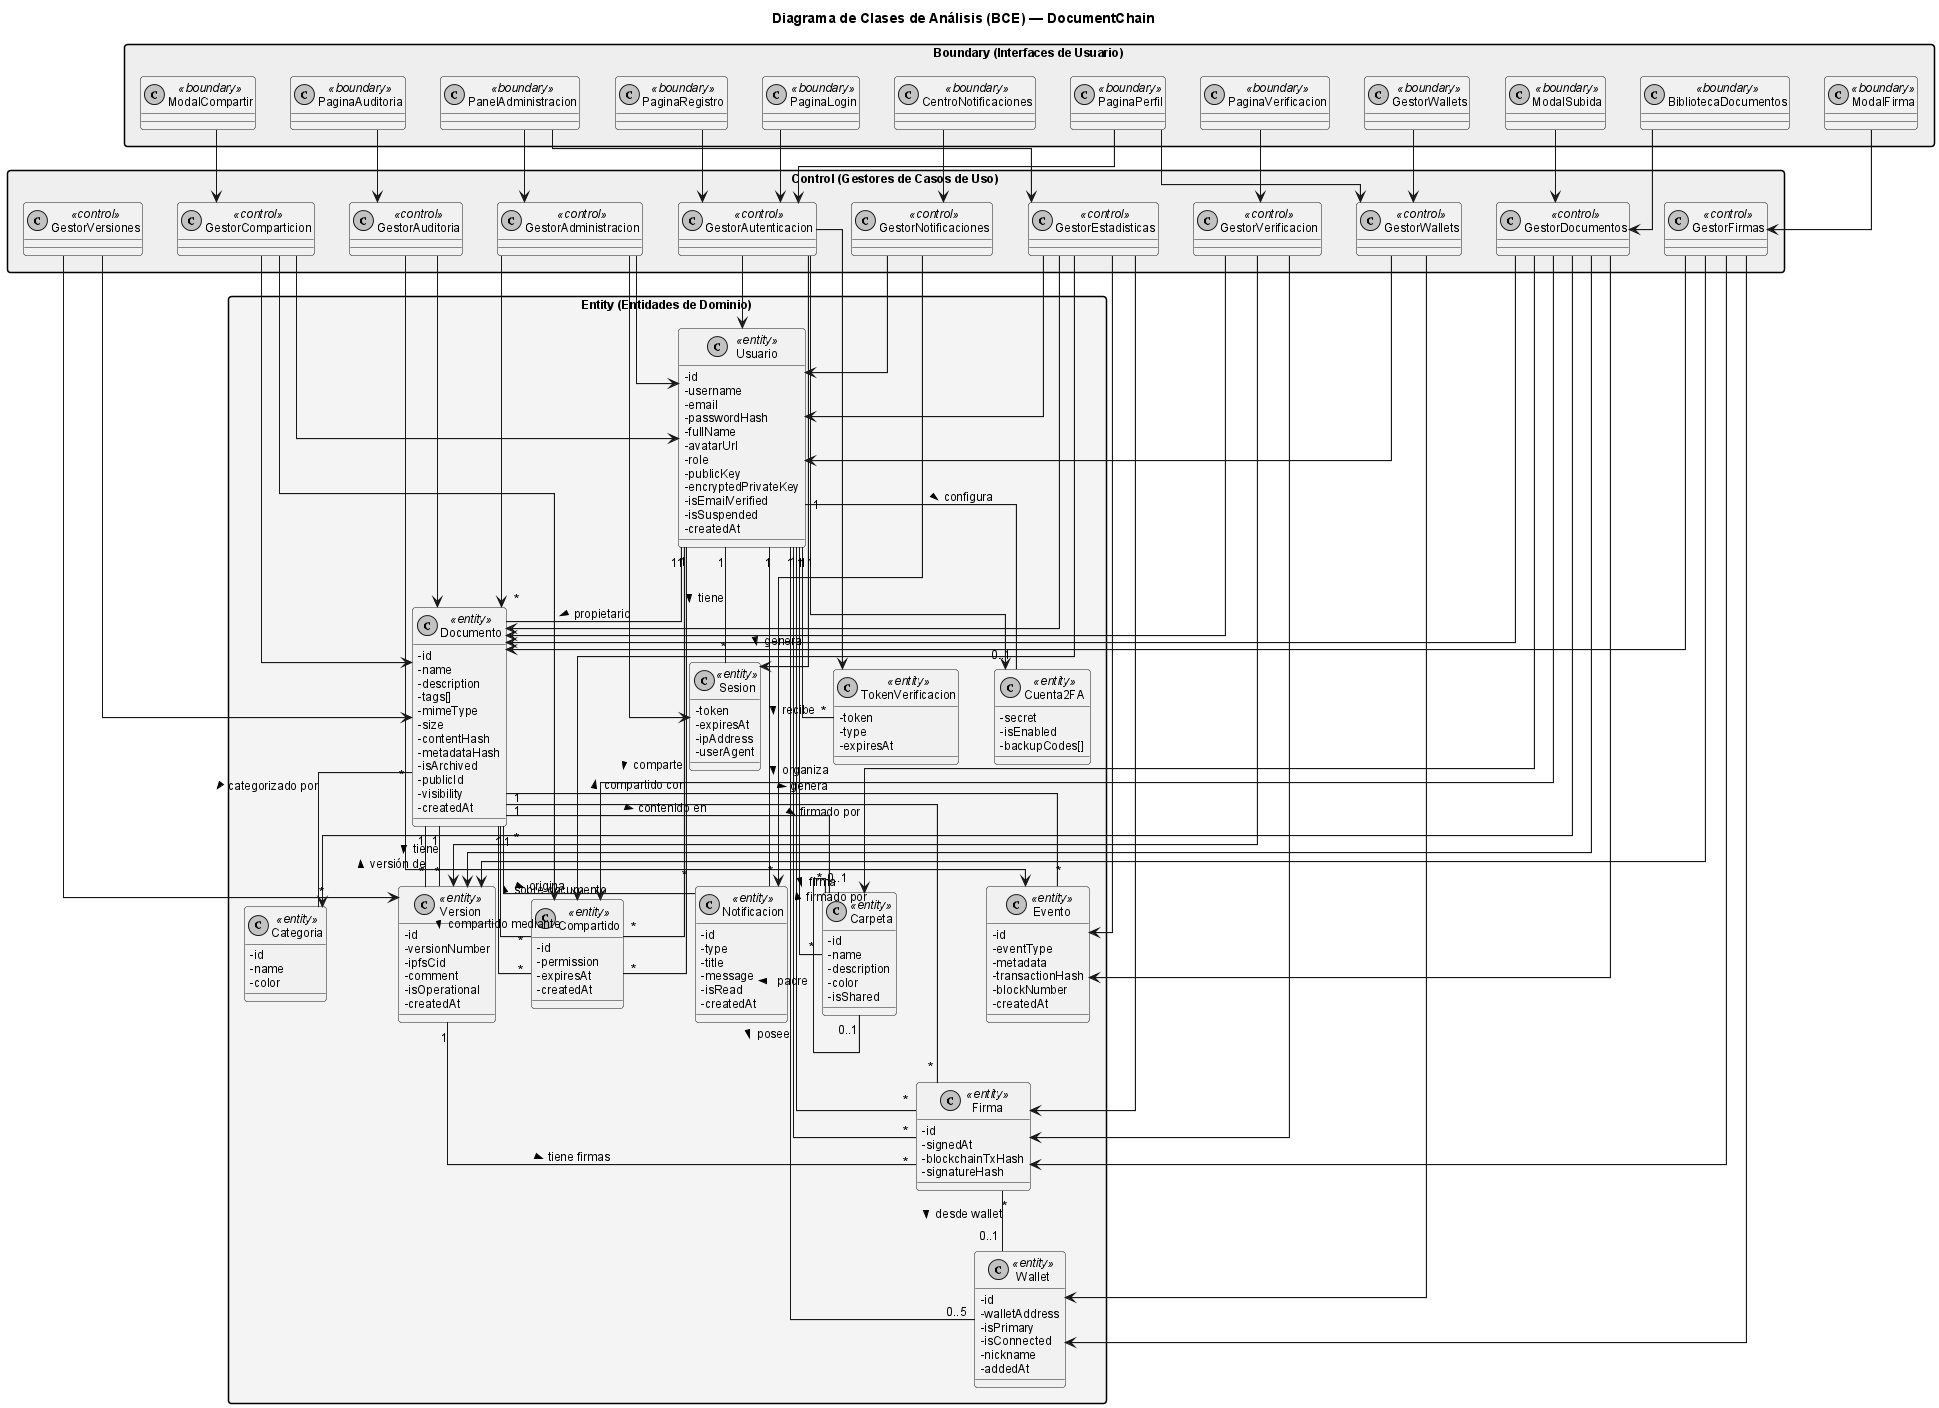

The diagram above was rendered by PlantUML. Its source (embedded in the PNG):
@startuml
!include ../_structure-style.puml
skinparam classAttributeIconSize 0

title Diagrama de Clases de Análisis (BCE) — DocumentChain

package "Boundary (Interfaces de Usuario)" #E3F2FD {
    class "PaginaLogin" as BLogin <<boundary>>
    class "PaginaRegistro" as BRegister <<boundary>>
    class "PaginaPerfil" as BProfile <<boundary>>
    class "BibliotecaDocumentos" as BLibrary <<boundary>>
    class "ModalSubida" as BUpload <<boundary>>
    class "ModalCompartir" as BShare <<boundary>>
    class "ModalFirma" as BSign <<boundary>>
    class "PaginaVerificacion" as BVerify <<boundary>>
    class "PanelAdministracion" as BAdmin <<boundary>>
    class "PaginaAuditoria" as BAudit <<boundary>>
    class "CentroNotificaciones" as BNotif <<boundary>>
    class "GestorWallets" as BWallet <<boundary>>
}

package "Control (Gestores de Casos de Uso)" #E8F5E9 {
    class "GestorAutenticacion" as CAuth <<control>>
    class "GestorDocumentos" as CDoc <<control>>
    class "GestorVersiones" as CVer <<control>>
    class "GestorComparticion" as CShare <<control>>
    class "GestorFirmas" as CSign <<control>>
    class "GestorVerificacion" as CVerify <<control>>
    class "GestorAuditoria" as CAudit <<control>>
    class "GestorNotificaciones" as CNotif <<control>>
    class "GestorWallets" as CWallet <<control>>
    class "GestorAdministracion" as CAdmin <<control>>
    class "GestorEstadisticas" as CStats <<control>>
}

package "Entity (Entidades de Dominio)" #FFF3E0 {
    class "Usuario" as EUser <<entity>> {
        - id
        - username
        - email
        - passwordHash
        - fullName
        - avatarUrl
        - role
        - publicKey
        - encryptedPrivateKey
        - isEmailVerified
        - isSuspended
        - createdAt
    }

    class "Documento" as EDoc <<entity>> {
        - id
        - name
        - description
        - tags[]
        - mimeType
        - size
        - contentHash
        - metadataHash
        - isArchived
        - publicId
        - visibility
        - createdAt
    }

    class "Version" as EVer <<entity>> {
        - id
        - versionNumber
        - ipfsCid
        - comment
        - isOperational
        - createdAt
    }

    class "Firma" as ESig <<entity>> {
        - id
        - signedAt
        - blockchainTxHash
        - signatureHash
    }

    class "Compartido" as EShare <<entity>> {
        - id
        - permission
        - expiresAt
        - createdAt
    }

    class "Wallet" as EWallet <<entity>> {
        - id
        - walletAddress
        - isPrimary
        - isConnected
        - nickname
        - addedAt
    }

    class "Carpeta" as EFolder <<entity>> {
        - id
        - name
        - description
        - color
        - isShared
    }

    class "Evento" as EEvent <<entity>> {
        - id
        - eventType
        - metadata
        - transactionHash
        - blockNumber
        - createdAt
    }

    class "Notificacion" as ENotif <<entity>> {
        - id
        - type
        - title
        - message
        - isRead
        - createdAt
    }

    class "Cuenta2FA" as E2FA <<entity>> {
        - secret
        - isEnabled
        - backupCodes[]
    }

    class "TokenVerificacion" as EToken <<entity>> {
        - token
        - type
        - expiresAt
    }

    class "Sesion" as ESession <<entity>> {
        - token
        - expiresAt
        - ipAddress
        - userAgent
    }

    class "Categoria" as ECat <<entity>> {
        - id
        - name
        - color
    }
}

' Relaciones Boundary -> Control
BLogin --> CAuth
BRegister --> CAuth
BProfile --> CAuth
BProfile --> CWallet
BLibrary --> CDoc
BUpload --> CDoc
BShare --> CShare
BSign --> CSign
BVerify --> CVerify
BAudit --> CAudit
BAdmin --> CAdmin
BAdmin --> CStats
BNotif --> CNotif
BWallet --> CWallet

' Relaciones Control -> Entity
CAuth --> EUser
CAuth --> E2FA
CAuth --> EToken
CAuth --> ESession

CDoc --> EDoc
CDoc --> EFolder
CDoc --> EVer
CDoc --> EShare
CDoc --> EEvent
CDoc --> ECat

CVer --> EDoc
CVer --> EVer

CShare --> EDoc
CShare --> EShare
CShare --> EUser

CSign --> EDoc
CSign --> EVer
CSign --> ESig
CSign --> EWallet

CVerify --> EDoc
CVerify --> EVer
CVerify --> ESig

CAudit --> EDoc
CAudit --> EEvent

CWallet --> EWallet
CWallet --> EUser

CAdmin --> EUser
CAdmin --> ESession
CAdmin --> EDoc

CNotif --> ENotif
CNotif --> EUser

CStats --> EDoc
CStats --> EUser
CStats --> ESig
CStats --> EShare
CStats --> EEvent

' Relaciones Entity -> Entity
EUser "1" -- "0..5" EWallet : posee >
EUser "1" -- "*" EDoc : propietario >
EUser "1" -- "*" EFolder : organiza >
EUser "1" -- "*" ENotif : recibe >
EUser "1" -- "0..1" E2FA : configura >
EUser "1" -- "*" EToken : genera >
EUser "1" -- "*" ESession : tiene >
EUser "1" -- "*" ESig : firma >
EUser "1" -- "*" EShare : comparte >

EDoc "1" -- "*" EVer : tiene >
EDoc "1" -- "*" ESig : firmado por >
EDoc "1" -- "*" EShare : compartido mediante >
EDoc "1" -- "*" EEvent : genera >
EDoc "1" -- "*" ENotif : origina >
EDoc "*" -- "0..1" EFolder : contenido en >
EDoc "*" -- "*" ECat : categorizado por >

EVer "*" -- "1" EDoc : versión de >
EVer "1" -- "*" ESig : tiene firmas >

ESig "*" -- "1" EUser : firmado por >
ESig "*" -- "0..1" EWallet : desde wallet >

EFolder "*" -- "0..1" EFolder : padre >

EShare "*" -- "1" EDoc : sobre documento >
EShare "*" -- "1" EUser : compartido con >

@enduml